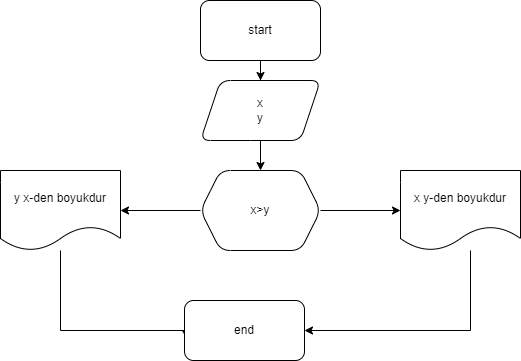

The diagram above was exported from draw.io. Its source (the exported page's mxGraphModel, read from the mxfile embedded in the PNG):
<mxGraphModel dx="1022" dy="428" grid="1" gridSize="10" guides="1" tooltips="1" connect="1" arrows="1" fold="1" page="1" pageScale="1" pageWidth="827" pageHeight="1169" math="0" shadow="0">
  <root>
    <mxCell id="0" />
    <mxCell id="1" parent="0" />
    <mxCell id="1y_5UjCkX1p5tiJek1Eu-1" value="" style="edgeStyle=orthogonalEdgeStyle;rounded=0;orthogonalLoop=1;jettySize=auto;html=1;" edge="1" parent="1" source="1y_5UjCkX1p5tiJek1Eu-2" target="1y_5UjCkX1p5tiJek1Eu-4">
      <mxGeometry relative="1" as="geometry" />
    </mxCell>
    <mxCell id="1y_5UjCkX1p5tiJek1Eu-2" value="start" style="rounded=1;whiteSpace=wrap;html=1;" vertex="1" parent="1">
      <mxGeometry x="310" y="20" width="120" height="60" as="geometry" />
    </mxCell>
    <mxCell id="1y_5UjCkX1p5tiJek1Eu-3" value="" style="edgeStyle=orthogonalEdgeStyle;rounded=0;orthogonalLoop=1;jettySize=auto;html=1;" edge="1" parent="1" source="1y_5UjCkX1p5tiJek1Eu-4" target="1y_5UjCkX1p5tiJek1Eu-7">
      <mxGeometry relative="1" as="geometry" />
    </mxCell>
    <mxCell id="1y_5UjCkX1p5tiJek1Eu-4" value="x&lt;br&gt;y" style="shape=parallelogram;perimeter=parallelogramPerimeter;whiteSpace=wrap;html=1;fixedSize=1;rounded=1;" vertex="1" parent="1">
      <mxGeometry x="310" y="100" width="120" height="60" as="geometry" />
    </mxCell>
    <mxCell id="1y_5UjCkX1p5tiJek1Eu-5" value="" style="edgeStyle=orthogonalEdgeStyle;rounded=0;orthogonalLoop=1;jettySize=auto;html=1;" edge="1" parent="1" source="1y_5UjCkX1p5tiJek1Eu-7" target="1y_5UjCkX1p5tiJek1Eu-9">
      <mxGeometry relative="1" as="geometry" />
    </mxCell>
    <mxCell id="1y_5UjCkX1p5tiJek1Eu-6" value="" style="edgeStyle=orthogonalEdgeStyle;rounded=0;orthogonalLoop=1;jettySize=auto;html=1;" edge="1" parent="1" source="1y_5UjCkX1p5tiJek1Eu-7" target="1y_5UjCkX1p5tiJek1Eu-11">
      <mxGeometry relative="1" as="geometry" />
    </mxCell>
    <mxCell id="1y_5UjCkX1p5tiJek1Eu-7" value="x&amp;gt;y" style="shape=hexagon;perimeter=hexagonPerimeter2;whiteSpace=wrap;html=1;fixedSize=1;rounded=1;" vertex="1" parent="1">
      <mxGeometry x="310" y="190" width="120" height="80" as="geometry" />
    </mxCell>
    <mxCell id="1y_5UjCkX1p5tiJek1Eu-8" style="edgeStyle=orthogonalEdgeStyle;rounded=0;orthogonalLoop=1;jettySize=auto;html=1;entryX=1;entryY=0.5;entryDx=0;entryDy=0;" edge="1" parent="1" source="1y_5UjCkX1p5tiJek1Eu-9" target="1y_5UjCkX1p5tiJek1Eu-12">
      <mxGeometry relative="1" as="geometry">
        <Array as="points">
          <mxPoint x="580" y="350" />
        </Array>
      </mxGeometry>
    </mxCell>
    <mxCell id="1y_5UjCkX1p5tiJek1Eu-9" value="x y-den boyukdur" style="shape=document;whiteSpace=wrap;html=1;boundedLbl=1;rounded=1;" vertex="1" parent="1">
      <mxGeometry x="510" y="190" width="120" height="80" as="geometry" />
    </mxCell>
    <mxCell id="1y_5UjCkX1p5tiJek1Eu-10" style="edgeStyle=orthogonalEdgeStyle;rounded=0;orthogonalLoop=1;jettySize=auto;html=1;entryX=0.017;entryY=0.644;entryDx=0;entryDy=0;entryPerimeter=0;" edge="1" parent="1" source="1y_5UjCkX1p5tiJek1Eu-11" target="1y_5UjCkX1p5tiJek1Eu-12">
      <mxGeometry relative="1" as="geometry">
        <mxPoint x="360" y="320" as="targetPoint" />
        <Array as="points">
          <mxPoint x="170" y="350" />
          <mxPoint x="296" y="350" />
        </Array>
      </mxGeometry>
    </mxCell>
    <mxCell id="1y_5UjCkX1p5tiJek1Eu-11" value="y x-den boyukdur" style="shape=document;whiteSpace=wrap;html=1;boundedLbl=1;rounded=1;" vertex="1" parent="1">
      <mxGeometry x="110" y="190" width="120" height="80" as="geometry" />
    </mxCell>
    <mxCell id="1y_5UjCkX1p5tiJek1Eu-12" value="end" style="rounded=1;whiteSpace=wrap;html=1;" vertex="1" parent="1">
      <mxGeometry x="294" y="320" width="120" height="60" as="geometry" />
    </mxCell>
  </root>
</mxGraphModel>